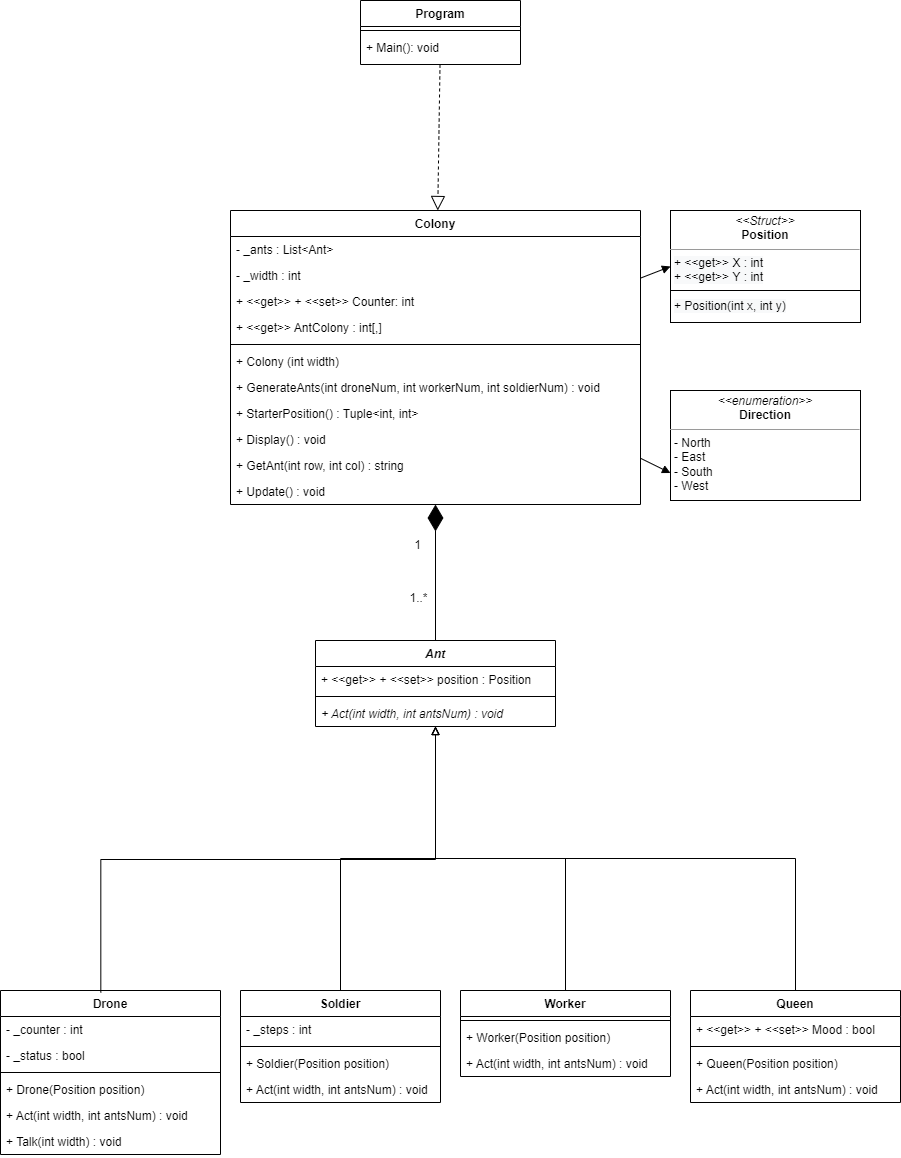

The diagram above was exported from draw.io. Its source (the exported page's mxGraphModel, read from the mxfile embedded in the PNG):
<mxGraphModel dx="1174" dy="1955" grid="1" gridSize="10" guides="1" tooltips="1" connect="1" arrows="1" fold="1" page="1" pageScale="1" pageWidth="827" pageHeight="1169" math="0" shadow="0">
  <root>
    <mxCell id="0" />
    <mxCell id="1" parent="0" />
    <mxCell id="87DdfR1Hd6FxNxMHdOR3-1" value="Ant" style="swimlane;fontStyle=3;align=center;verticalAlign=top;childLayout=stackLayout;horizontal=1;startSize=26;horizontalStack=0;resizeParent=1;resizeParentMax=0;resizeLast=0;collapsible=1;marginBottom=0;" parent="1" vertex="1">
      <mxGeometry x="315" y="-40" width="240" height="86" as="geometry" />
    </mxCell>
    <mxCell id="87DdfR1Hd6FxNxMHdOR3-2" value="+ &lt;&lt;get&gt;&gt; + &lt;&lt;set&gt;&gt; position : Position" style="text;strokeColor=none;fillColor=none;align=left;verticalAlign=top;spacingLeft=4;spacingRight=4;overflow=hidden;rotatable=0;points=[[0,0.5],[1,0.5]];portConstraint=eastwest;" parent="87DdfR1Hd6FxNxMHdOR3-1" vertex="1">
      <mxGeometry y="26" width="240" height="26" as="geometry" />
    </mxCell>
    <mxCell id="87DdfR1Hd6FxNxMHdOR3-3" value="" style="line;strokeWidth=1;fillColor=none;align=left;verticalAlign=middle;spacingTop=-1;spacingLeft=3;spacingRight=3;rotatable=0;labelPosition=right;points=[];portConstraint=eastwest;" parent="87DdfR1Hd6FxNxMHdOR3-1" vertex="1">
      <mxGeometry y="52" width="240" height="8" as="geometry" />
    </mxCell>
    <mxCell id="RHh8lP4rVTiZcGVt1HVO-7" value="+ Act(int width, int antsNum) : void" style="text;strokeColor=none;fillColor=none;align=left;verticalAlign=top;spacingLeft=4;spacingRight=4;overflow=hidden;rotatable=0;points=[[0,0.5],[1,0.5]];portConstraint=eastwest;fontStyle=2" parent="87DdfR1Hd6FxNxMHdOR3-1" vertex="1">
      <mxGeometry y="60" width="240" height="26" as="geometry" />
    </mxCell>
    <mxCell id="87DdfR1Hd6FxNxMHdOR3-5" value="Drone" style="swimlane;fontStyle=1;align=center;verticalAlign=top;childLayout=stackLayout;horizontal=1;startSize=26;horizontalStack=0;resizeParent=1;resizeParentMax=0;resizeLast=0;collapsible=1;marginBottom=0;" parent="1" vertex="1">
      <mxGeometry y="310" width="220" height="164" as="geometry" />
    </mxCell>
    <mxCell id="87DdfR1Hd6FxNxMHdOR3-6" value="- _counter : int" style="text;strokeColor=none;fillColor=none;align=left;verticalAlign=top;spacingLeft=4;spacingRight=4;overflow=hidden;rotatable=0;points=[[0,0.5],[1,0.5]];portConstraint=eastwest;" parent="87DdfR1Hd6FxNxMHdOR3-5" vertex="1">
      <mxGeometry y="26" width="220" height="26" as="geometry" />
    </mxCell>
    <mxCell id="RHh8lP4rVTiZcGVt1HVO-1" value="- _status : bool" style="text;strokeColor=none;fillColor=none;align=left;verticalAlign=top;spacingLeft=4;spacingRight=4;overflow=hidden;rotatable=0;points=[[0,0.5],[1,0.5]];portConstraint=eastwest;" parent="87DdfR1Hd6FxNxMHdOR3-5" vertex="1">
      <mxGeometry y="52" width="220" height="26" as="geometry" />
    </mxCell>
    <mxCell id="87DdfR1Hd6FxNxMHdOR3-7" value="" style="line;strokeWidth=1;fillColor=none;align=left;verticalAlign=middle;spacingTop=-1;spacingLeft=3;spacingRight=3;rotatable=0;labelPosition=right;points=[];portConstraint=eastwest;" parent="87DdfR1Hd6FxNxMHdOR3-5" vertex="1">
      <mxGeometry y="78" width="220" height="8" as="geometry" />
    </mxCell>
    <mxCell id="87DdfR1Hd6FxNxMHdOR3-8" value="+ Drone(Position position) " style="text;strokeColor=none;fillColor=none;align=left;verticalAlign=top;spacingLeft=4;spacingRight=4;overflow=hidden;rotatable=0;points=[[0,0.5],[1,0.5]];portConstraint=eastwest;" parent="87DdfR1Hd6FxNxMHdOR3-5" vertex="1">
      <mxGeometry y="86" width="220" height="26" as="geometry" />
    </mxCell>
    <mxCell id="RHh8lP4rVTiZcGVt1HVO-2" value="+ Act(int width, int antsNum) : void" style="text;strokeColor=none;fillColor=none;align=left;verticalAlign=top;spacingLeft=4;spacingRight=4;overflow=hidden;rotatable=0;points=[[0,0.5],[1,0.5]];portConstraint=eastwest;" parent="87DdfR1Hd6FxNxMHdOR3-5" vertex="1">
      <mxGeometry y="112" width="220" height="26" as="geometry" />
    </mxCell>
    <mxCell id="RHh8lP4rVTiZcGVt1HVO-3" value="+ Talk(int width) : void" style="text;strokeColor=none;fillColor=none;align=left;verticalAlign=top;spacingLeft=4;spacingRight=4;overflow=hidden;rotatable=0;points=[[0,0.5],[1,0.5]];portConstraint=eastwest;" parent="87DdfR1Hd6FxNxMHdOR3-5" vertex="1">
      <mxGeometry y="138" width="220" height="26" as="geometry" />
    </mxCell>
    <mxCell id="87DdfR1Hd6FxNxMHdOR3-9" value="Soldier" style="swimlane;fontStyle=1;align=center;verticalAlign=top;childLayout=stackLayout;horizontal=1;startSize=26;horizontalStack=0;resizeParent=1;resizeParentMax=0;resizeLast=0;collapsible=1;marginBottom=0;" parent="1" vertex="1">
      <mxGeometry x="240" y="310" width="200" height="112" as="geometry" />
    </mxCell>
    <mxCell id="87DdfR1Hd6FxNxMHdOR3-10" value="- _steps : int" style="text;strokeColor=none;fillColor=none;align=left;verticalAlign=top;spacingLeft=4;spacingRight=4;overflow=hidden;rotatable=0;points=[[0,0.5],[1,0.5]];portConstraint=eastwest;" parent="87DdfR1Hd6FxNxMHdOR3-9" vertex="1">
      <mxGeometry y="26" width="200" height="26" as="geometry" />
    </mxCell>
    <mxCell id="87DdfR1Hd6FxNxMHdOR3-11" value="" style="line;strokeWidth=1;fillColor=none;align=left;verticalAlign=middle;spacingTop=-1;spacingLeft=3;spacingRight=3;rotatable=0;labelPosition=right;points=[];portConstraint=eastwest;" parent="87DdfR1Hd6FxNxMHdOR3-9" vertex="1">
      <mxGeometry y="52" width="200" height="8" as="geometry" />
    </mxCell>
    <mxCell id="RHh8lP4rVTiZcGVt1HVO-14" value="+ Soldier(Position position)" style="text;strokeColor=none;fillColor=none;align=left;verticalAlign=top;spacingLeft=4;spacingRight=4;overflow=hidden;rotatable=0;points=[[0,0.5],[1,0.5]];portConstraint=eastwest;" parent="87DdfR1Hd6FxNxMHdOR3-9" vertex="1">
      <mxGeometry y="60" width="200" height="26" as="geometry" />
    </mxCell>
    <mxCell id="RHh8lP4rVTiZcGVt1HVO-4" value="+ Act(int width, int antsNum) : void" style="text;strokeColor=none;fillColor=none;align=left;verticalAlign=top;spacingLeft=4;spacingRight=4;overflow=hidden;rotatable=0;points=[[0,0.5],[1,0.5]];portConstraint=eastwest;" parent="87DdfR1Hd6FxNxMHdOR3-9" vertex="1">
      <mxGeometry y="86" width="200" height="26" as="geometry" />
    </mxCell>
    <mxCell id="87DdfR1Hd6FxNxMHdOR3-13" value="Worker" style="swimlane;fontStyle=1;align=center;verticalAlign=top;childLayout=stackLayout;horizontal=1;startSize=26;horizontalStack=0;resizeParent=1;resizeParentMax=0;resizeLast=0;collapsible=1;marginBottom=0;" parent="1" vertex="1">
      <mxGeometry x="460" y="310" width="210" height="86" as="geometry" />
    </mxCell>
    <mxCell id="87DdfR1Hd6FxNxMHdOR3-15" value="" style="line;strokeWidth=1;fillColor=none;align=left;verticalAlign=middle;spacingTop=-1;spacingLeft=3;spacingRight=3;rotatable=0;labelPosition=right;points=[];portConstraint=eastwest;" parent="87DdfR1Hd6FxNxMHdOR3-13" vertex="1">
      <mxGeometry y="26" width="210" height="8" as="geometry" />
    </mxCell>
    <mxCell id="RHh8lP4rVTiZcGVt1HVO-15" value="+ Worker(Position position)" style="text;strokeColor=none;fillColor=none;align=left;verticalAlign=top;spacingLeft=4;spacingRight=4;overflow=hidden;rotatable=0;points=[[0,0.5],[1,0.5]];portConstraint=eastwest;" parent="87DdfR1Hd6FxNxMHdOR3-13" vertex="1">
      <mxGeometry y="34" width="210" height="26" as="geometry" />
    </mxCell>
    <mxCell id="RHh8lP4rVTiZcGVt1HVO-5" value="+ Act(int width, int antsNum) : void" style="text;strokeColor=none;fillColor=none;align=left;verticalAlign=top;spacingLeft=4;spacingRight=4;overflow=hidden;rotatable=0;points=[[0,0.5],[1,0.5]];portConstraint=eastwest;" parent="87DdfR1Hd6FxNxMHdOR3-13" vertex="1">
      <mxGeometry y="60" width="210" height="26" as="geometry" />
    </mxCell>
    <mxCell id="87DdfR1Hd6FxNxMHdOR3-17" value="Queen" style="swimlane;fontStyle=1;align=center;verticalAlign=top;childLayout=stackLayout;horizontal=1;startSize=26;horizontalStack=0;resizeParent=1;resizeParentMax=0;resizeLast=0;collapsible=1;marginBottom=0;" parent="1" vertex="1">
      <mxGeometry x="690" y="310" width="210" height="112" as="geometry" />
    </mxCell>
    <mxCell id="87DdfR1Hd6FxNxMHdOR3-18" value="+ &lt;&lt;get&gt;&gt; + &lt;&lt;set&gt;&gt; Mood : bool" style="text;strokeColor=none;fillColor=none;align=left;verticalAlign=top;spacingLeft=4;spacingRight=4;overflow=hidden;rotatable=0;points=[[0,0.5],[1,0.5]];portConstraint=eastwest;" parent="87DdfR1Hd6FxNxMHdOR3-17" vertex="1">
      <mxGeometry y="26" width="210" height="26" as="geometry" />
    </mxCell>
    <mxCell id="87DdfR1Hd6FxNxMHdOR3-19" value="" style="line;strokeWidth=1;fillColor=none;align=left;verticalAlign=middle;spacingTop=-1;spacingLeft=3;spacingRight=3;rotatable=0;labelPosition=right;points=[];portConstraint=eastwest;" parent="87DdfR1Hd6FxNxMHdOR3-17" vertex="1">
      <mxGeometry y="52" width="210" height="8" as="geometry" />
    </mxCell>
    <mxCell id="RHh8lP4rVTiZcGVt1HVO-16" value="+ Queen(Position position)" style="text;strokeColor=none;fillColor=none;align=left;verticalAlign=top;spacingLeft=4;spacingRight=4;overflow=hidden;rotatable=0;points=[[0,0.5],[1,0.5]];portConstraint=eastwest;" parent="87DdfR1Hd6FxNxMHdOR3-17" vertex="1">
      <mxGeometry y="60" width="210" height="26" as="geometry" />
    </mxCell>
    <mxCell id="RHh8lP4rVTiZcGVt1HVO-6" value="+ Act(int width, int antsNum) : void" style="text;strokeColor=none;fillColor=none;align=left;verticalAlign=top;spacingLeft=4;spacingRight=4;overflow=hidden;rotatable=0;points=[[0,0.5],[1,0.5]];portConstraint=eastwest;" parent="87DdfR1Hd6FxNxMHdOR3-17" vertex="1">
      <mxGeometry y="86" width="210" height="26" as="geometry" />
    </mxCell>
    <mxCell id="87DdfR1Hd6FxNxMHdOR3-21" value="Colony" style="swimlane;fontStyle=1;align=center;verticalAlign=top;childLayout=stackLayout;horizontal=1;startSize=26;horizontalStack=0;resizeParent=1;resizeParentMax=0;resizeLast=0;collapsible=1;marginBottom=0;" parent="1" vertex="1">
      <mxGeometry x="230" y="-470" width="410" height="294" as="geometry" />
    </mxCell>
    <mxCell id="87DdfR1Hd6FxNxMHdOR3-22" value="- _ants : List&lt;Ant&gt;" style="text;strokeColor=none;fillColor=none;align=left;verticalAlign=top;spacingLeft=4;spacingRight=4;overflow=hidden;rotatable=0;points=[[0,0.5],[1,0.5]];portConstraint=eastwest;" parent="87DdfR1Hd6FxNxMHdOR3-21" vertex="1">
      <mxGeometry y="26" width="410" height="26" as="geometry" />
    </mxCell>
    <mxCell id="RHh8lP4rVTiZcGVt1HVO-18" value="- _width : int" style="text;strokeColor=none;fillColor=none;align=left;verticalAlign=top;spacingLeft=4;spacingRight=4;overflow=hidden;rotatable=0;points=[[0,0.5],[1,0.5]];portConstraint=eastwest;" vertex="1" parent="87DdfR1Hd6FxNxMHdOR3-21">
      <mxGeometry y="52" width="410" height="26" as="geometry" />
    </mxCell>
    <mxCell id="RHh8lP4rVTiZcGVt1HVO-19" value="+ &lt;&lt;get&gt;&gt; + &lt;&lt;set&gt;&gt; Counter: int" style="text;strokeColor=none;fillColor=none;align=left;verticalAlign=top;spacingLeft=4;spacingRight=4;overflow=hidden;rotatable=0;points=[[0,0.5],[1,0.5]];portConstraint=eastwest;" vertex="1" parent="87DdfR1Hd6FxNxMHdOR3-21">
      <mxGeometry y="78" width="410" height="26" as="geometry" />
    </mxCell>
    <mxCell id="RHh8lP4rVTiZcGVt1HVO-17" value="+ &lt;&lt;get&gt;&gt; AntColony : int[,]" style="text;strokeColor=none;fillColor=none;align=left;verticalAlign=top;spacingLeft=4;spacingRight=4;overflow=hidden;rotatable=0;points=[[0,0.5],[1,0.5]];portConstraint=eastwest;" vertex="1" parent="87DdfR1Hd6FxNxMHdOR3-21">
      <mxGeometry y="104" width="410" height="26" as="geometry" />
    </mxCell>
    <mxCell id="87DdfR1Hd6FxNxMHdOR3-23" value="" style="line;strokeWidth=1;fillColor=none;align=left;verticalAlign=middle;spacingTop=-1;spacingLeft=3;spacingRight=3;rotatable=0;labelPosition=right;points=[];portConstraint=eastwest;" parent="87DdfR1Hd6FxNxMHdOR3-21" vertex="1">
      <mxGeometry y="130" width="410" height="8" as="geometry" />
    </mxCell>
    <mxCell id="RHh8lP4rVTiZcGVt1HVO-20" value="+ Colony (int width)" style="text;strokeColor=none;fillColor=none;align=left;verticalAlign=top;spacingLeft=4;spacingRight=4;overflow=hidden;rotatable=0;points=[[0,0.5],[1,0.5]];portConstraint=eastwest;fontStyle=0" vertex="1" parent="87DdfR1Hd6FxNxMHdOR3-21">
      <mxGeometry y="138" width="410" height="26" as="geometry" />
    </mxCell>
    <mxCell id="RHh8lP4rVTiZcGVt1HVO-21" value="+ GenerateAnts(int droneNum, int workerNum, int soldierNum) : void" style="text;strokeColor=none;fillColor=none;align=left;verticalAlign=top;spacingLeft=4;spacingRight=4;overflow=hidden;rotatable=0;points=[[0,0.5],[1,0.5]];portConstraint=eastwest;fontStyle=0" vertex="1" parent="87DdfR1Hd6FxNxMHdOR3-21">
      <mxGeometry y="164" width="410" height="26" as="geometry" />
    </mxCell>
    <mxCell id="RHh8lP4rVTiZcGVt1HVO-22" value="+ StarterPosition() : Tuple&lt;int, int&gt;" style="text;strokeColor=none;fillColor=none;align=left;verticalAlign=top;spacingLeft=4;spacingRight=4;overflow=hidden;rotatable=0;points=[[0,0.5],[1,0.5]];portConstraint=eastwest;fontStyle=0" vertex="1" parent="87DdfR1Hd6FxNxMHdOR3-21">
      <mxGeometry y="190" width="410" height="26" as="geometry" />
    </mxCell>
    <mxCell id="RHh8lP4rVTiZcGVt1HVO-32" value="+ Display() : void" style="text;strokeColor=none;fillColor=none;align=left;verticalAlign=top;spacingLeft=4;spacingRight=4;overflow=hidden;rotatable=0;points=[[0,0.5],[1,0.5]];portConstraint=eastwest;fontStyle=0" vertex="1" parent="87DdfR1Hd6FxNxMHdOR3-21">
      <mxGeometry y="216" width="410" height="26" as="geometry" />
    </mxCell>
    <mxCell id="RHh8lP4rVTiZcGVt1HVO-33" value="+ GetAnt(int row, int col) : string" style="text;strokeColor=none;fillColor=none;align=left;verticalAlign=top;spacingLeft=4;spacingRight=4;overflow=hidden;rotatable=0;points=[[0,0.5],[1,0.5]];portConstraint=eastwest;fontStyle=0" vertex="1" parent="87DdfR1Hd6FxNxMHdOR3-21">
      <mxGeometry y="242" width="410" height="26" as="geometry" />
    </mxCell>
    <mxCell id="RHh8lP4rVTiZcGVt1HVO-34" value="+ Update() : void" style="text;strokeColor=none;fillColor=none;align=left;verticalAlign=top;spacingLeft=4;spacingRight=4;overflow=hidden;rotatable=0;points=[[0,0.5],[1,0.5]];portConstraint=eastwest;fontStyle=0" vertex="1" parent="87DdfR1Hd6FxNxMHdOR3-21">
      <mxGeometry y="268" width="410" height="26" as="geometry" />
    </mxCell>
    <mxCell id="87DdfR1Hd6FxNxMHdOR3-25" value="Program" style="swimlane;fontStyle=1;align=center;verticalAlign=top;childLayout=stackLayout;horizontal=1;startSize=26;horizontalStack=0;resizeParent=1;resizeParentMax=0;resizeLast=0;collapsible=1;marginBottom=0;" parent="1" vertex="1">
      <mxGeometry x="360" y="-680" width="160" height="64" as="geometry" />
    </mxCell>
    <mxCell id="87DdfR1Hd6FxNxMHdOR3-27" value="" style="line;strokeWidth=1;fillColor=none;align=left;verticalAlign=middle;spacingTop=-1;spacingLeft=3;spacingRight=3;rotatable=0;labelPosition=right;points=[];portConstraint=eastwest;" parent="87DdfR1Hd6FxNxMHdOR3-25" vertex="1">
      <mxGeometry y="26" width="160" height="8" as="geometry" />
    </mxCell>
    <mxCell id="87DdfR1Hd6FxNxMHdOR3-28" value="+ Main(): void" style="text;strokeColor=none;fillColor=none;align=left;verticalAlign=top;spacingLeft=4;spacingRight=4;overflow=hidden;rotatable=0;points=[[0,0.5],[1,0.5]];portConstraint=eastwest;" parent="87DdfR1Hd6FxNxMHdOR3-25" vertex="1">
      <mxGeometry y="34" width="160" height="30" as="geometry" />
    </mxCell>
    <mxCell id="RHh8lP4rVTiZcGVt1HVO-10" value="" style="endArrow=block;html=1;endFill=0;edgeStyle=elbowEdgeStyle;elbow=vertical;rounded=0;exitX=0.456;exitY=0.012;exitDx=0;exitDy=0;exitPerimeter=0;" parent="1" source="87DdfR1Hd6FxNxMHdOR3-5" target="87DdfR1Hd6FxNxMHdOR3-1" edge="1">
      <mxGeometry width="160" relative="1" as="geometry">
        <mxPoint x="-70" y="-20" as="sourcePoint" />
        <mxPoint x="90" y="-20" as="targetPoint" />
      </mxGeometry>
    </mxCell>
    <mxCell id="RHh8lP4rVTiZcGVt1HVO-11" value="" style="endArrow=block;html=1;endFill=0;edgeStyle=elbowEdgeStyle;elbow=vertical;rounded=0;" parent="1" source="87DdfR1Hd6FxNxMHdOR3-9" target="87DdfR1Hd6FxNxMHdOR3-1" edge="1">
      <mxGeometry width="160" relative="1" as="geometry">
        <mxPoint x="112.96000000000004" y="171.96800000000007" as="sourcePoint" />
        <mxPoint x="380" y="26" as="targetPoint" />
      </mxGeometry>
    </mxCell>
    <mxCell id="RHh8lP4rVTiZcGVt1HVO-12" value="" style="endArrow=block;html=1;endFill=0;edgeStyle=elbowEdgeStyle;elbow=vertical;rounded=0;" parent="1" source="87DdfR1Hd6FxNxMHdOR3-13" target="87DdfR1Hd6FxNxMHdOR3-1" edge="1">
      <mxGeometry width="160" relative="1" as="geometry">
        <mxPoint x="290" y="170" as="sourcePoint" />
        <mxPoint x="380" y="26" as="targetPoint" />
      </mxGeometry>
    </mxCell>
    <mxCell id="RHh8lP4rVTiZcGVt1HVO-13" value="" style="endArrow=block;html=1;endFill=0;edgeStyle=elbowEdgeStyle;elbow=vertical;rounded=0;" parent="1" source="87DdfR1Hd6FxNxMHdOR3-17" target="87DdfR1Hd6FxNxMHdOR3-1" edge="1">
      <mxGeometry width="160" relative="1" as="geometry">
        <mxPoint x="480" y="170" as="sourcePoint" />
        <mxPoint x="380" y="26" as="targetPoint" />
      </mxGeometry>
    </mxCell>
    <mxCell id="7Vbl4RBHYtT_RyBEh-eq-9" value="&lt;p style=&quot;margin:0px;margin-top:4px;text-align:center;&quot;&gt;&lt;i&gt;&amp;lt;&amp;lt;enumeration&amp;gt;&amp;gt;&lt;/i&gt;&lt;br&gt;&lt;b&gt;Direction&lt;/b&gt;&lt;/p&gt;&lt;hr size=&quot;1&quot;&gt;&lt;p style=&quot;margin:0px;margin-left:4px;&quot;&gt;- North&lt;/p&gt;&lt;p style=&quot;margin:0px;margin-left:4px;&quot;&gt;- East&lt;/p&gt;&lt;p style=&quot;margin:0px;margin-left:4px;&quot;&gt;- South&lt;/p&gt;&lt;p style=&quot;margin:0px;margin-left:4px;&quot;&gt;- West&lt;/p&gt;" style="verticalAlign=top;align=left;overflow=fill;fontSize=12;fontFamily=Helvetica;html=1;" vertex="1" parent="1">
      <mxGeometry x="670" y="-290" width="190" height="110" as="geometry" />
    </mxCell>
    <mxCell id="RHh8lP4rVTiZcGVt1HVO-37" value="" style="group" connectable="0" vertex="1" parent="1">
      <mxGeometry x="670" y="-470" width="190" height="112" as="geometry" />
    </mxCell>
    <mxCell id="JomqV2NBLP0Pbvly4_Zv-6" value="&lt;p style=&quot;margin:0px;margin-top:4px;text-align:center;&quot;&gt;&lt;i&gt;&amp;lt;&amp;lt;Struct&amp;gt;&amp;gt;&lt;/i&gt;&lt;br&gt;&lt;b&gt;Position&lt;/b&gt;&lt;/p&gt;&lt;hr size=&quot;1&quot;&gt;&lt;p style=&quot;margin:0px;margin-left:4px;&quot;&gt;&lt;span style=&quot;background-color: rgb(248, 249, 250);&quot;&gt;+ &amp;lt;&amp;lt;get&amp;gt;&amp;gt; X : int&lt;/span&gt;&lt;br&gt;&lt;span style=&quot;background-color: rgb(248, 249, 250);&quot;&gt;+ &amp;lt;&amp;lt;get&amp;gt;&amp;gt; Y : int&lt;/span&gt;&lt;/p&gt;&lt;p style=&quot;margin:0px;margin-left:4px;&quot;&gt;&lt;span style=&quot;background-color: rgb(248, 249, 250);&quot;&gt;&lt;br&gt;&lt;/span&gt;&lt;/p&gt;&lt;p style=&quot;margin:0px;margin-left:4px;&quot;&gt;&lt;span style=&quot;background-color: rgb(248, 249, 250);&quot;&gt;+ Position(int x, int y)&lt;/span&gt;&lt;/p&gt;" style="verticalAlign=top;align=left;overflow=fill;fontSize=12;fontFamily=Helvetica;html=1;" vertex="1" parent="RHh8lP4rVTiZcGVt1HVO-37">
      <mxGeometry width="190" height="112" as="geometry" />
    </mxCell>
    <mxCell id="RHh8lP4rVTiZcGVt1HVO-36" value="" style="line;strokeWidth=1;fillColor=none;align=left;verticalAlign=middle;spacingTop=-1;spacingLeft=3;spacingRight=3;rotatable=0;labelPosition=right;points=[];portConstraint=eastwest;" vertex="1" parent="RHh8lP4rVTiZcGVt1HVO-37">
      <mxGeometry y="76" width="190" height="8" as="geometry" />
    </mxCell>
    <mxCell id="h8aefDo42mNW-1g9NDl3-5" value="" style="endArrow=block;endFill=1;html=1;align=left;verticalAlign=top;rounded=0;entryX=0;entryY=0.5;entryDx=0;entryDy=0;" edge="1" parent="1" source="87DdfR1Hd6FxNxMHdOR3-21" target="JomqV2NBLP0Pbvly4_Zv-6">
      <mxGeometry relative="1" as="geometry">
        <mxPoint x="640" y="-280" as="sourcePoint" />
        <mxPoint x="490" y="-190" as="targetPoint" />
      </mxGeometry>
    </mxCell>
    <mxCell id="7Vbl4RBHYtT_RyBEh-eq-17" value="" style="endArrow=block;dashed=1;endFill=0;endSize=12;html=1;rounded=0;" edge="1" parent="1" source="87DdfR1Hd6FxNxMHdOR3-25" target="87DdfR1Hd6FxNxMHdOR3-21">
      <mxGeometry width="160" relative="1" as="geometry">
        <mxPoint x="389" y="-620" as="sourcePoint" />
        <mxPoint x="340" y="-510" as="targetPoint" />
      </mxGeometry>
    </mxCell>
    <mxCell id="h8aefDo42mNW-1g9NDl3-9" value="" style="endArrow=block;endFill=1;html=1;align=left;verticalAlign=top;rounded=0;entryX=0;entryY=0.75;entryDx=0;entryDy=0;" edge="1" parent="1" source="87DdfR1Hd6FxNxMHdOR3-21" target="7Vbl4RBHYtT_RyBEh-eq-9">
      <mxGeometry x="-1" relative="1" as="geometry">
        <mxPoint x="660" y="-260" as="sourcePoint" />
        <mxPoint x="490" y="-390" as="targetPoint" />
      </mxGeometry>
    </mxCell>
    <mxCell id="RHh8lP4rVTiZcGVt1HVO-45" value="" style="group" connectable="0" vertex="1" parent="1">
      <mxGeometry x="403" y="-145" width="30" height="73" as="geometry" />
    </mxCell>
    <mxCell id="7Vbl4RBHYtT_RyBEh-eq-1" value="" style="endArrow=diamondThin;endFill=1;endSize=24;html=1;rounded=0;" edge="1" parent="RHh8lP4rVTiZcGVt1HVO-45" source="87DdfR1Hd6FxNxMHdOR3-1" target="87DdfR1Hd6FxNxMHdOR3-21">
      <mxGeometry width="160" relative="1" as="geometry">
        <mxPoint x="-103" y="25" as="sourcePoint" />
        <mxPoint x="57" y="25" as="targetPoint" />
      </mxGeometry>
    </mxCell>
    <mxCell id="7Vbl4RBHYtT_RyBEh-eq-2" value="1" style="text;html=1;align=center;verticalAlign=middle;resizable=0;points=[];autosize=1;strokeColor=none;fillColor=none;" vertex="1" parent="RHh8lP4rVTiZcGVt1HVO-45">
      <mxGeometry x="4" width="20" height="20" as="geometry" />
    </mxCell>
    <mxCell id="7Vbl4RBHYtT_RyBEh-eq-3" value="1..*" style="text;html=1;align=center;verticalAlign=middle;resizable=0;points=[];autosize=1;strokeColor=none;fillColor=none;" vertex="1" parent="RHh8lP4rVTiZcGVt1HVO-45">
      <mxGeometry y="53" width="30" height="20" as="geometry" />
    </mxCell>
  </root>
</mxGraphModel>